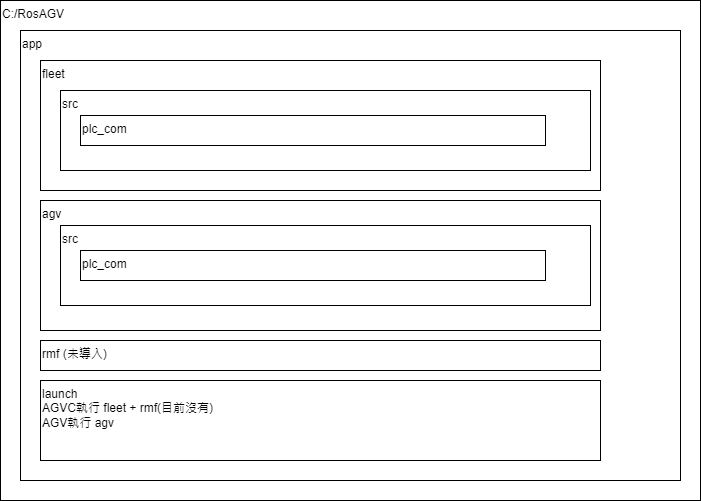

The diagram above was exported from draw.io. Its source (the exported page's mxGraphModel, read from the mxfile embedded in the PNG):
<mxGraphModel dx="2074" dy="1196" grid="1" gridSize="10" guides="1" tooltips="1" connect="1" arrows="1" fold="1" page="1" pageScale="1" pageWidth="827" pageHeight="1169" math="0" shadow="0">
  <root>
    <mxCell id="0" />
    <mxCell id="1" parent="0" />
    <mxCell id="oUm7JeiwxTDECFiBc29i-1" value="C:/RosAGV" style="rounded=0;whiteSpace=wrap;html=1;verticalAlign=top;align=left;" parent="1" vertex="1">
      <mxGeometry x="70" y="60" width="700" height="500" as="geometry" />
    </mxCell>
    <mxCell id="bpAJ8W7tRhEosfbc8o6B-1" value="app" style="rounded=0;whiteSpace=wrap;html=1;verticalAlign=top;align=left;" vertex="1" parent="1">
      <mxGeometry x="90" y="90" width="660" height="450" as="geometry" />
    </mxCell>
    <mxCell id="oUm7JeiwxTDECFiBc29i-2" value="fleet" style="rounded=0;whiteSpace=wrap;html=1;align=left;verticalAlign=top;" parent="1" vertex="1">
      <mxGeometry x="110" y="120" width="560" height="130" as="geometry" />
    </mxCell>
    <mxCell id="oUm7JeiwxTDECFiBc29i-3" value="agv" style="rounded=0;whiteSpace=wrap;html=1;align=left;verticalAlign=top;" parent="1" vertex="1">
      <mxGeometry x="110" y="260" width="560" height="130" as="geometry" />
    </mxCell>
    <mxCell id="oUm7JeiwxTDECFiBc29i-4" value="rmf (未導入)" style="rounded=0;whiteSpace=wrap;html=1;align=left;verticalAlign=top;" parent="1" vertex="1">
      <mxGeometry x="110" y="400" width="560" height="30" as="geometry" />
    </mxCell>
    <mxCell id="oUm7JeiwxTDECFiBc29i-7" value="launch&lt;div&gt;AGVC執行 fleet + rmf(目前沒有)&lt;br&gt;AGV執行 agv&lt;/div&gt;" style="rounded=0;whiteSpace=wrap;html=1;align=left;verticalAlign=top;" parent="1" vertex="1">
      <mxGeometry x="110" y="440" width="560" height="80" as="geometry" />
    </mxCell>
    <mxCell id="bpAJ8W7tRhEosfbc8o6B-4" value="src" style="rounded=0;whiteSpace=wrap;html=1;align=left;verticalAlign=top;" vertex="1" parent="1">
      <mxGeometry x="130" y="150" width="530" height="80" as="geometry" />
    </mxCell>
    <mxCell id="bpAJ8W7tRhEosfbc8o6B-5" value="plc_com" style="rounded=0;whiteSpace=wrap;html=1;align=left;verticalAlign=top;" vertex="1" parent="1">
      <mxGeometry x="150" y="175" width="465" height="30" as="geometry" />
    </mxCell>
    <mxCell id="bpAJ8W7tRhEosfbc8o6B-7" value="src" style="rounded=0;whiteSpace=wrap;html=1;align=left;verticalAlign=top;" vertex="1" parent="1">
      <mxGeometry x="130" y="285" width="530" height="80" as="geometry" />
    </mxCell>
    <mxCell id="bpAJ8W7tRhEosfbc8o6B-8" value="plc_com" style="rounded=0;whiteSpace=wrap;html=1;align=left;verticalAlign=top;" vertex="1" parent="1">
      <mxGeometry x="150" y="310" width="465" height="30" as="geometry" />
    </mxCell>
  </root>
</mxGraphModel>